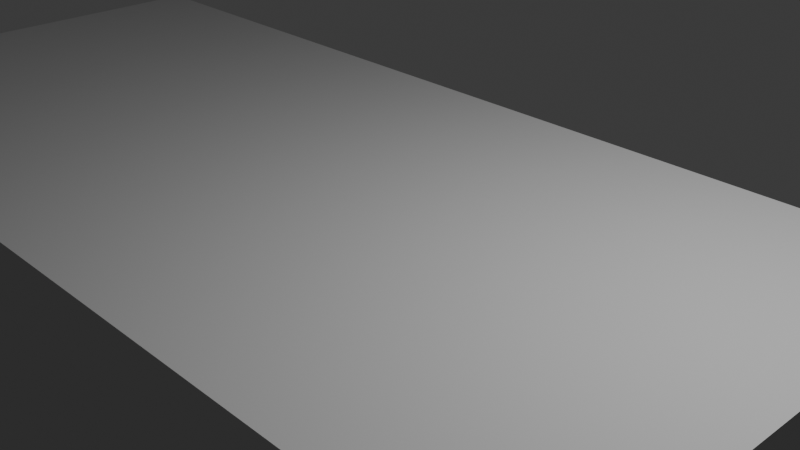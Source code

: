 # Source: BathTest.blend  (saved by Blender 4.3.34; exported with 4.5.12 LTS)
import bpy
from mathutils import Matrix  # noqa: F401  (used for matrix-valued properties, if any)

bpy.ops.wm.read_factory_settings(use_empty=True)
scene = bpy.context.scene
scene.name = 'Scene'

# ---- collections
col_collection = bpy.data.collections.new('Collection'); scene.collection.children.link(col_collection)

# ---- materials (node trees are filled in below, after node groups)
mat_steel___satin_001 = bpy.data.materials.new('Steel_-_Satin.001')
mat_steel___satin_001.diffuse_color = (0.6275, 0.6275, 0.6275, 1.0)
mat_steel___satin_001.roughness = 1.0

# ---- material node trees
mat_steel___satin_001.use_nodes = True; mat_steel___satin_001.node_tree.nodes.clear()
_N = mat_steel___satin_001.node_tree.nodes; _L = mat_steel___satin_001.node_tree.links
n0 = _N.new('ShaderNodeBsdfPrincipled'); n0.name = 'Principled BSDF'; n0.location = (0, 300)
n0.inputs[0].default_value = (0.6275, 0.6275, 0.6275, 1.0)
n0.inputs[2].default_value = 1.0
n0.inputs[13].default_value = 0.0
n1 = _N.new('ShaderNodeOutputMaterial'); n1.name = 'Material Output'; n1.location = (280, 300)
_L.new(n0.outputs[0], n1.inputs[0])
n1.is_active_output = True

# ---- world
world_world = bpy.data.worlds.new('World'); scene.world = world_world
world_world.use_nodes = True; world_world.node_tree.nodes.clear()
_N = world_world.node_tree.nodes; _L = world_world.node_tree.links
n0 = _N.new('ShaderNodeOutputWorld'); n0.name = 'World Output'; n0.location = (300, 300)
n1 = _N.new('ShaderNodeBackground'); n1.name = 'Background'; n1.location = (10, 300)
n1.inputs[0].default_value = (0.05088, 0.05088, 0.05088, 1.0)
_L.new(n1.outputs[0], n0.inputs[0])
n0.is_active_output = True
world_world.color = (0.05088, 0.05088, 0.05088)
world_world.sun_shadow_jitter_overblur = 0.0

# ---- cameras
cam_camera = bpy.data.cameras.new('Camera')
cam_camera.clip_end = 100.0
cam_camera.ortho_scale = 7.314

# ---- lights
light_light = bpy.data.lights.new('Light', 'POINT')
light_light.energy = 1000.0
light_light.shadow_soft_size = 0.1

# ---- meshes
me_sphere = bpy.data.meshes.new('Sphere')
me_sphere.from_pydata([(7.891, 7.626, 8.467), (8.178, 7.912, 8.196), (8.369, 8.104, 7.791), (8.437, 8.171, 7.313), (8.369, 8.104, 6.834), (8.178, 7.912, 6.429), (7.891, 7.626, 6.158), (8.031, 7.287, 8.467), (8.437, 7.287, 8.196), (8.708, 7.287, 7.791), (8.803, 7.287, 7.313), (8.708, 7.287, 6.834), (8.437, 7.287, 6.429), (8.031, 7.287, 6.158), (7.891, 6.949, 8.467), (8.178, 6.662, 8.196), (8.369, 6.471, 7.791), (8.437, 6.404, 7.313), (8.369, 6.471, 6.834), (8.178, 6.662, 6.429), (7.891, 6.949, 6.158), (7.553, 6.809, 8.467), (7.553, 6.404, 8.196), (7.553, 6.133, 7.791), (7.553, 6.037, 7.313), (7.553, 6.133, 6.834), (7.553, 6.404, 6.429), (7.553, 6.809, 6.158), (7.215, 6.949, 8.467), (6.928, 6.662, 8.196), (6.736, 6.471, 7.791), (6.669, 6.404, 7.313), (6.736, 6.471, 6.834), (6.928, 6.662, 6.429), (7.215, 6.949, 6.158), (7.074, 7.287, 8.467), (6.669, 7.287, 8.196), (6.398, 7.287, 7.791), (6.303, 7.287, 7.313), (6.398, 7.287, 6.834), (6.669, 7.287, 6.429), (7.074, 7.287, 6.158), (7.215, 7.626, 8.467), (6.928, 7.912, 8.196), (6.736, 8.104, 7.791), (6.669, 8.171, 7.313), (6.736, 8.104, 6.834), (6.928, 7.912, 6.429), (7.215, 7.626, 6.158), (7.553, 7.287, 6.063), (7.553, 7.287, 8.563), (7.553, 7.766, 8.467), (7.553, 8.171, 8.196), (7.553, 8.442, 7.791), (7.553, 8.537, 7.313), (7.553, 8.442, 6.834), (7.553, 8.171, 6.429), (7.553, 7.766, 6.158)], [], [(51, 50, 0), (49, 57, 6), (56, 55, 4, 5), (54, 53, 2, 3), (52, 51, 0, 1), (57, 56, 5, 6), (55, 54, 3, 4), (53, 52, 1, 2), (3, 2, 9, 10), (1, 0, 7, 8), (6, 5, 12, 13), (4, 3, 10, 11), (2, 1, 8, 9), (0, 50, 7), (49, 6, 13), (5, 4, 11, 12), (13, 12, 19, 20), (11, 10, 17, 18), (9, 8, 15, 16), (7, 50, 14), (49, 13, 20), (12, 11, 18, 19), (10, 9, 16, 17), (8, 7, 14, 15), (16, 15, 22, 23), (14, 50, 21), (49, 20, 27), (19, 18, 25, 26), (17, 16, 23, 24), (15, 14, 21, 22), (20, 19, 26, 27), (18, 17, 24, 25), (49, 27, 34), (26, 25, 32, 33), (24, 23, 30, 31), (22, 21, 28, 29), (27, 26, 33, 34), (25, 24, 31, 32), (23, 22, 29, 30), (21, 50, 28), (29, 28, 35, 36), (34, 33, 40, 41), (32, 31, 38, 39), (30, 29, 36, 37), (28, 50, 35), (49, 34, 41), (33, 32, 39, 40), (31, 30, 37, 38), (41, 40, 47, 48), (39, 38, 45, 46), (37, 36, 43, 44), (35, 50, 42), (49, 41, 48), (40, 39, 46, 47), (38, 37, 44, 45), (36, 35, 42, 43), (42, 50, 51), (49, 48, 57), (47, 46, 55, 56), (45, 44, 53, 54), (43, 42, 51, 52), (48, 47, 56, 57), (46, 45, 54, 55), (44, 43, 52, 53)])
_uv = me_sphere.uv_layers.new(name='UVMap')
_uv.uv.foreach_set('vector', [0.75, 0.875, 0.6875, 1.0, 0.625, 0.875, 0.6875, 5.96e-08, 0.75, 0.125, 0.625, 0.125, 0.75, 0.25, 0.75, 0.375, 0.625, 0.375, 0.625, 0.25, 0.75, 0.5, 0.75, 0.625, 0.625, 0.625, 0.625, 0.5, 0.75, 0.75, 0.75, 0.875, 0.625, 0.875, 0.625, 0.75, 0.75, 0.125, 0.75, 0.25, 0.625, 0.25, 0.625, 0.125, 0.75, 0.375, 0.75, 0.5, 0.625, 0.5, 0.625, 0.375, 0.75, 0.625, 0.75, 0.75, 0.625, 0.75, 0.625, 0.625, 0.625, 0.5, 0.625, 0.625, 0.5, 0.625, 0.5, 0.5, 0.625, 0.75, 0.625, 0.875, 0.5, 0.875, 0.5, 0.75, 0.625, 0.125, 0.625, 0.25, 0.5, 0.25, 0.5, 0.125, 0.625, 0.375, 0.625, 0.5, 0.5, 0.5, 0.5, 0.375, 0.625, 0.625, 0.625, 0.75, 0.5, 0.75, 0.5, 0.625, 0.625, 0.875, 0.5625, 1.0, 0.5, 0.875, 0.5625, 5.96e-08, 0.625, 0.125, 0.5, 0.125, 0.625, 0.25, 0.625, 0.375, 0.5, 0.375, 0.5, 0.25, 0.5, 0.125, 0.5, 0.25, 0.375, 0.25, 0.375, 0.125, 0.5, 0.375, 0.5, 0.5, 0.375, 0.5, 0.375, 0.375, 0.5, 0.625, 0.5, 0.75, 0.375, 0.75, 0.375, 0.625, 0.5, 0.875, 0.4375, 1.0, 0.375, 0.875, 0.4375, 5.96e-08, 0.5, 0.125, 0.375, 0.125, 0.5, 0.25, 0.5, 0.375, 0.375, 0.375, 0.375, 0.25, 0.5, 0.5, 0.5, 0.625, 0.375, 0.625, 0.375, 0.5, 0.5, 0.75, 0.5, 0.875, 0.375, 0.875, 0.375, 0.75, 0.375, 0.625, 0.375, 0.75, 0.25, 0.75, 0.25, 0.625, 0.375, 0.875, 0.3125, 1.0, 0.25, 0.875, 0.3125, 5.96e-08, 0.375, 0.125, 0.25, 0.125, 0.375, 0.25, 0.375, 0.375, 0.25, 0.375, 0.25, 0.25, 0.375, 0.5, 0.375, 0.625, 0.25, 0.625, 0.25, 0.5, 0.375, 0.75, 0.375, 0.875, 0.25, 0.875, 0.25, 0.75, 0.375, 0.125, 0.375, 0.25, 0.25, 0.25, 0.25, 0.125, 0.375, 0.375, 0.375, 0.5, 0.25, 0.5, 0.25, 0.375, 0.1875, 5.96e-08, 0.25, 0.125, 0.125, 0.125, 0.25, 0.25, 0.25, 0.375, 0.125, 0.375, 0.125, 0.25, 0.25, 0.5, 0.25, 0.625, 0.125, 0.625, 0.125, 0.5, 0.25, 0.75, 0.25, 0.875, 0.125, 0.875, 0.125, 0.75, 0.25, 0.125, 0.25, 0.25, 0.125, 0.25, 0.125, 0.125, 0.25, 0.375, 0.25, 0.5, 0.125, 0.5, 0.125, 0.375, 0.25, 0.625, 0.25, 0.75, 0.125, 0.75, 0.125, 0.625, 0.25, 0.875, 0.1875, 1.0, 0.125, 0.875, 0.125, 0.75, 0.125, 0.875, 0.0, 0.875, 0.0, 0.75, 0.125, 0.125, 0.125, 0.25, 0.0, 0.25, 0.0, 0.125, 0.125, 0.375, 0.125, 0.5, 0.0, 0.5, 0.0, 0.375, 0.125, 0.625, 0.125, 0.75, 0.0, 0.75, 0.0, 0.625, 0.125, 0.875, 0.0625, 1.0, 0.0, 0.875, 0.0625, 5.96e-08, 0.125, 0.125, 0.0, 0.125, 0.125, 0.25, 0.125, 0.375, 0.0, 0.375, 0.0, 0.25, 0.125, 0.5, 0.125, 0.625, 0.0, 0.625, 0.0, 0.5, 1.0, 0.125, 1.0, 0.25, 0.875, 0.25, 0.875, 0.125, 1.0, 0.375, 1.0, 0.5, 0.875, 0.5, 0.875, 0.375, 1.0, 0.625, 1.0, 0.75, 0.875, 0.75, 0.875, 0.625, 1.0, 0.875, 0.9375, 1.0, 0.875, 0.875, 0.9375, 5.96e-08, 1.0, 0.125, 0.875, 0.125, 1.0, 0.25, 1.0, 0.375, 0.875, 0.375, 0.875, 0.25, 1.0, 0.5, 1.0, 0.625, 0.875, 0.625, 0.875, 0.5, 1.0, 0.75, 1.0, 0.875, 0.875, 0.875, 0.875, 0.75, 0.875, 0.875, 0.8125, 1.0, 0.75, 0.875, 0.8125, 5.96e-08, 0.875, 0.125, 0.75, 0.125, 0.875, 0.25, 0.875, 0.375, 0.75, 0.375, 0.75, 0.25, 0.875, 0.5, 0.875, 0.625, 0.75, 0.625, 0.75, 0.5, 0.875, 0.75, 0.875, 0.875, 0.75, 0.875, 0.75, 0.75, 0.875, 0.125, 0.875, 0.25, 0.75, 0.25, 0.75, 0.125, 0.875, 0.375, 0.875, 0.5, 0.75, 0.5, 0.75, 0.375, 0.875, 0.625, 0.875, 0.75, 0.75, 0.75, 0.75, 0.625])
me_sphere.update()
me_barthfuhb = bpy.data.meshes.new('barthfuhb')
me_barthfuhb.from_pydata([(-8.763, -3.048, 0.127), (-2.223, -3.048, 0.127), (4.318, -3.048, 0.127), (4.318, 3.048, 0.127), (-2.223, 3.048, 0.127), (-8.763, 3.048, 0.127), (4.318, 3.048, 5.08), (-2.223, 3.048, 5.08), (-8.763, 3.048, 5.08), (4.318, -3.048, 5.08), (-8.763, -3.048, 5.08), (-2.223, -3.048, 5.08), (-8.89, -3.175, 0.0), (-2.223, -3.175, 0.0), (4.445, -3.175, 0.0), (4.445, -3.175, 5.08), (-2.223, -3.175, 5.08), (-8.89, -3.175, 5.08), (-8.89, 3.175, 0.0), (-8.89, 3.175, 5.08), (4.445, 3.175, 0.0), (-2.223, 3.175, 0.0), (-2.223, 3.175, 5.08), (4.445, 3.175, 5.08), (2.184, -0.2286, 7.722), (4.331, -0.2286, 7.722), (4.331, -0.2286, 7.62), (2.286, -0.2286, 7.62), (2.286, -0.2286, 7.595), (2.184, -0.2286, 7.595), (2.286, 0.2286, 7.595), (2.286, 0.2286, 7.62), (2.184, 0.2286, 7.722), (2.184, 0.2286, 7.595), (4.331, 0.2286, 7.722), (4.331, 0.2286, 7.62), (4.331, 0.2413, 7.722), (4.432, 0.2413, 7.722), (4.432, -0.2413, 7.722), (4.331, -0.2413, 7.722), (2.159, -0.254, 7.595), (2.159, -0.254, 7.747), (2.159, 0.254, 7.747), (2.159, 0.254, 7.595), (4.318, -0.254, 7.595), (4.318, -0.254, 5.08), (4.445, -0.254, 5.08), (4.445, -0.254, 7.747), (4.318, 0.254, 7.595), (4.331, -0.2413, 5.08), (4.331, 0.2413, 5.08), (4.445, 0.254, 7.747), (4.432, 0.2413, 5.08), (4.432, -0.2413, 5.08), (4.445, 0.254, 5.08), (4.318, 0.254, 5.08)], [], [(0, 1, 5), (5, 1, 4), (4, 1, 3), (3, 1, 2), (5, 4, 8), (8, 4, 7), (7, 4, 3), (7, 3, 6), (2, 9, 3), (3, 9, 6), (2, 1, 9), (9, 1, 11), (11, 1, 0), (11, 0, 10), (0, 5, 10), (10, 5, 8), (12, 13, 17), (17, 13, 16), (16, 13, 14), (16, 14, 15), (18, 12, 19), (19, 12, 17), (20, 21, 23), (23, 21, 22), (22, 21, 18), (22, 18, 19), (14, 20, 15), (15, 20, 23), (11, 16, 9), (9, 16, 15), (9, 15, 6), (6, 15, 23), (6, 23, 22), (11, 10, 16), (16, 10, 17), (17, 10, 8), (17, 8, 19), (19, 8, 22), (22, 8, 7), (22, 7, 6), (14, 13, 20), (20, 13, 21), (21, 13, 12), (21, 12, 18), (29, 24, 27), (27, 24, 25), (27, 25, 26), (27, 28, 29), (30, 28, 31), (31, 28, 27), (32, 24, 33), (33, 24, 29), (35, 34, 31), (31, 34, 32), (31, 32, 33), (33, 30, 31), (32, 34, 24), (24, 34, 25), (25, 34, 38), (25, 38, 39), (36, 37, 34), (34, 37, 38), (40, 41, 43), (43, 41, 42), (40, 44, 41), (41, 44, 47), (47, 44, 46), (46, 44, 45), (30, 44, 28), (28, 44, 40), (28, 40, 29), (29, 40, 43), (29, 43, 33), (33, 43, 30), (30, 43, 48), (30, 48, 44), (31, 27, 35), (35, 27, 26), (34, 35, 36), (36, 35, 50), (50, 35, 26), (50, 26, 49), (49, 26, 39), (39, 26, 25), (47, 51, 41), (41, 51, 42), (38, 37, 53), (53, 37, 52), (39, 38, 49), (49, 38, 53), (37, 36, 52), (52, 36, 50), (46, 54, 47), (47, 54, 51), (44, 48, 45), (45, 48, 55), (43, 42, 48), (48, 42, 51), (48, 51, 54), (54, 55, 48), (52, 54, 53), (53, 54, 46), (53, 46, 45), (52, 50, 54), (54, 50, 55), (55, 50, 49), (55, 49, 45), (45, 49, 53)])
me_barthfuhb.polygons.foreach_set('use_smooth', [True] * 108)
_k = set([(0, 1), (0, 5), (0, 10), (1, 2), (2, 3), (2, 9), (3, 4), (3, 6), (4, 5), (5, 8), (6, 7), (6, 9), (7, 8), (8, 10), (9, 11), (10, 11), (12, 13), (12, 17), (12, 18), (13, 14), (14, 15), (14, 20), (15, 16), (15, 23), (16, 17), (17, 19), (18, 19), (18, 21), (19, 22), (20, 21), (20, 23), (22, 23), (24, 25), (24, 29), (24, 32), (25, 26), (25, 39), (26, 27), (26, 35), (27, 28), (27, 31), (28, 29), (28, 30), (29, 33), (30, 31), (30, 33), (31, 35), (32, 33), (32, 34), (34, 35), (34, 36), (36, 37), (36, 50), (37, 38), (37, 52), (38, 39), (38, 53), (39, 49), (40, 41), (40, 43), (40, 44), (41, 42), (41, 47), (42, 43), (42, 51), (43, 48), (44, 45), (44, 48), (45, 46), (45, 55), (46, 47), (46, 54), (47, 51), (48, 55), (49, 50), (49, 53), (50, 52), (51, 54), (52, 53), (54, 55)])
me_barthfuhb.attributes.new('sharp_edge', 'BOOLEAN', 'EDGE').data.foreach_set('value', [ (min(e.vertices), max(e.vertices)) in _k for e in me_barthfuhb.edges])
_uv = me_barthfuhb.uv_layers.new(name='UVMap')
_uv.uv.foreach_set('vector', [-6.541, -3.048, 0.0, -3.048, -6.541, 3.048, -6.541, 3.048, 0.0, -3.048, 0.0, 3.048, 0.0, 3.048, 0.0, -3.048, 6.541, 3.048, 6.541, 3.048, 0.0, -3.048, 6.541, -3.048, -13.21, 0.127, -6.668, 0.127, -13.21, 5.08, -13.21, 5.08, -6.668, 0.127, -6.668, 5.08, -6.668, 5.08, -6.668, 0.127, -0.127, 0.127, -6.668, 5.08, -0.127, 0.127, -0.127, 5.08, -0.127, 0.127, -0.127, 5.08, -6.223, 0.127, -6.223, 0.127, -0.127, 5.08, -6.223, 5.08, -13.21, 0.127, -6.668, 0.127, -13.21, 5.08, -13.21, 5.08, -6.668, 0.127, -6.668, 5.08, -6.668, 5.08, -6.668, 0.127, -0.127, 0.127, -6.668, 5.08, -0.127, 0.127, -0.127, 5.08, -6.223, 0.127, -0.127, 0.127, -6.223, 5.08, -6.223, 5.08, -0.127, 0.127, -0.127, 5.08, 0.0, 0.0, 6.668, 0.0, 0.0, 5.08, 0.0, 5.08, 6.668, 0.0, 6.668, 5.08, 6.668, 5.08, 6.668, 0.0, 13.34, 0.0, 6.668, 5.08, 13.34, 0.0, 13.34, 5.08, 0.0, 0.0, 6.35, 0.0, 0.0, 5.08, 0.0, 5.08, 6.35, 0.0, 6.35, 5.08, 0.0, 0.0, 6.668, 0.0, 0.0, 5.08, 0.0, 5.08, 6.668, 0.0, 6.668, 5.08, 6.668, 5.08, 6.668, 0.0, 13.34, 0.0, 6.668, 5.08, 13.34, 0.0, 13.34, 5.08, 0.0, 0.0, 6.35, 0.0, 0.0, 5.08, 0.0, 5.08, 6.35, 0.0, 6.35, 5.08, 0.0, -3.048, 0.0, -3.175, 6.541, -3.048, 6.541, -3.048, 0.0, -3.175, 6.668, -3.175, 6.541, -3.048, 6.668, -3.175, 6.541, 3.048, 6.541, 3.048, 6.668, -3.175, 6.668, 3.175, 6.541, 3.048, 6.668, 3.175, 0.0, 3.175, 0.0, -3.048, -6.541, -3.048, 0.0, -3.175, 0.0, -3.175, -6.541, -3.048, -6.668, -3.175, -6.668, -3.175, -6.541, -3.048, -6.541, 3.048, -6.668, -3.175, -6.541, 3.048, -6.668, 3.175, -6.668, 3.175, -6.541, 3.048, 0.0, 3.175, 0.0, 3.175, -6.541, 3.048, 0.0, 3.048, 0.0, 3.175, 0.0, 3.048, 6.541, 3.048, -6.668, -3.175, 0.0, -3.175, -6.668, 3.175, -6.668, 3.175, 0.0, -3.175, 0.0, 3.175, 0.0, 3.175, 0.0, -3.175, 6.668, -3.175, 0.0, 3.175, 6.668, -3.175, 6.668, 3.175, 0.0, 0.0, 0.0, 0.127, -0.1016, 0.0254, -0.1016, 0.0254, 0.0, 0.127, -2.146, 0.127, -0.1016, 0.0254, -2.146, 0.127, -2.146, 0.0254, -0.1016, 0.0254, -0.1016, 0.0, 0.0, 0.0, -0.4572, 0.0, 0.0, 0.0, -0.4572, 0.0254, -0.4572, 0.0254, 0.0, 0.0, 0.0, 0.0254, 0.0, 0.127, -0.4572, 0.127, 0.0, 0.0, 0.0, 0.0, -0.4572, 0.127, -0.4572, 0.0, 2.045, 0.0254, 2.045, 0.127, 0.0, 0.0254, 0.0, 0.0254, 2.045, 0.127, -0.1016, 0.127, 0.0, 0.0254, -0.1016, 0.127, -0.1016, 0.0, -0.1016, 0.0, 0.0, 0.0, 0.0, 0.0254, 2.191, 0.2286, 0.04445, 0.2286, 2.191, -0.2286, 2.191, -0.2286, 0.04445, 0.2286, 0.04445, -0.2286, 0.04445, -0.2286, 0.04445, 0.2286, -0.05715, -0.2413, 0.04445, -0.2286, -0.05715, -0.2413, 0.04445, -0.2413, 0.04445, 0.2413, -0.05715, 0.2413, 0.04445, 0.2286, 0.04445, 0.2286, -0.05715, 0.2413, -0.05715, -0.2413, -0.0762, -0.254, 0.0762, -0.254, -0.0762, 0.254, -0.0762, 0.254, 0.0762, -0.254, 0.0762, 0.254, -2.159, 2.515, 0.0, 2.515, -2.159, 2.667, -2.159, 2.667, 0.0, 2.515, 0.127, 2.667, 0.127, 2.667, 0.0, 2.515, 0.127, 0.0, 0.127, 0.0, 0.0, 2.515, 0.0, 0.0, 0.0254, 2.032, 0.508, 0.0, 0.4826, 2.032, 0.4826, 2.032, 0.508, 0.0, 0.508, 2.159, 0.4826, 2.032, 0.508, 2.159, 0.4826, 2.134, 0.4826, 2.134, 0.508, 2.159, 0.0, 2.159, 0.4826, 2.134, 0.0, 2.159, 0.0254, 2.134, 0.0254, 2.134, 0.0, 2.159, 0.0254, 2.032, 0.0254, 2.032, 0.0, 2.159, 0.0, 0.0, 0.0254, 2.032, 0.0, 0.0, 0.508, 0.0, -0.4572, -2.032, 0.0, -2.032, -0.4572, 0.0127, -0.4572, 0.0127, 0.0, -2.032, 0.0, 0.0127, -0.0254, 2.642, -0.0254, 2.54, -0.0127, 2.642, -0.0127, 2.642, -0.0254, 2.54, -0.0127, 0.0, -0.0127, 0.0, -0.0254, 2.54, -0.4826, 2.54, -0.0127, 0.0, -0.4826, 2.54, -0.4953, 0.0, -0.4953, 0.0, -0.4826, 2.54, -0.4953, 2.642, -0.4953, 2.642, -0.4826, 2.54, -0.4826, 2.642, 0.0635, -0.254, 0.0635, 0.254, -2.223, -0.254, -2.223, -0.254, 0.0635, 0.254, -2.223, 0.254, -0.0127, 2.642, -0.4953, 2.642, -0.0127, 0.0, -0.0127, 0.0, -0.4953, 2.642, -0.4953, 0.0, -0.0127, 2.642, -0.1143, 2.642, -0.0127, 0.0, -0.0127, 0.0, -0.1143, 2.642, -0.1143, 0.0, -0.0127, 2.642, -0.1143, 2.642, -0.0127, 0.0, -0.0127, 0.0, -0.1143, 2.642, -0.1143, 0.0, 0.0, 0.0, 0.508, 0.0, 0.0, 2.667, 0.0, 2.667, 0.508, 0.0, 0.508, 2.667, 0.508, 2.515, 0.0, 2.515, 0.508, 0.0, 0.508, 0.0, 0.0, 2.515, 0.0, 0.0, 2.286, 2.515, 2.286, 2.667, 0.127, 2.515, 0.127, 2.515, 2.286, 2.667, 0.0, 2.667, 0.127, 2.515, 0.0, 2.667, 0.0, 0.0, 0.0, 0.0, 0.127, 0.0, 0.127, 2.515, 0.0508, -0.2413, 0.0635, -0.254, 0.0508, 0.2413, 0.0508, 0.2413, 0.0635, -0.254, 0.0635, 0.254, 0.0508, 0.2413, 0.0635, 0.254, -0.0635, 0.254, 0.0508, -0.2413, -0.0508, -0.2413, 0.0635, -0.254, 0.0635, -0.254, -0.0508, -0.2413, -0.0635, -0.254, -0.0635, -0.254, -0.0508, -0.2413, -0.0508, 0.2413, -0.0635, -0.254, -0.0508, 0.2413, -0.0635, 0.254, -0.0635, 0.254, -0.0508, 0.2413, 0.0508, 0.2413])
me_barthfuhb.materials.append(mat_steel___satin_001)
me_barthfuhb.update()
me_barthfuhb.normals_split_custom_set([tuple(v) for v in zip(*[iter([0.0, 0.0, 1.0, 0.0, 0.0, 1.0, 0.0, 0.0, 1.0, 0.0, 0.0, 1.0, 0.0, 0.0, 1.0, 0.0, 0.0, 1.0, 0.0, 0.0, 1.0, 0.0, 0.0, 1.0, 0.0, 0.0, 1.0, 0.0, 0.0, 1.0, 0.0, 0.0, 1.0, 0.0, 0.0, 1.0, 0.0, -1.0, 0.0, 0.0, -1.0, 0.0, 0.0, -1.0, 0.0, 0.0, -1.0, 0.0, 0.0, -1.0, 0.0, 0.0, -1.0, 0.0, 0.0, -1.0, 0.0, 0.0, -1.0, 0.0, 0.0, -1.0, 0.0, 0.0, -1.0, 0.0, 0.0, -1.0, 0.0, 0.0, -1.0, 0.0, -1.0, 0.0, 0.0, -1.0, 0.0, 0.0, -1.0, 0.0, 0.0, -1.0, 0.0, 0.0, -1.0, 0.0, 0.0, -1.0, 0.0, 0.0, 0.0, 1.0, 0.0, 0.0, 1.0, 0.0, 0.0, 1.0, 0.0, 0.0, 1.0, 0.0, 0.0, 1.0, 0.0, 0.0, 1.0, 0.0, 0.0, 1.0, 0.0, 0.0, 1.0, 0.0, 0.0, 1.0, 0.0, 0.0, 1.0, 0.0, 0.0, 1.0, 0.0, 0.0, 1.0, 0.0, 1.0, 0.0, 0.0, 1.0, 0.0, 0.0, 1.0, 0.0, 0.0, 1.0, 0.0, 0.0, 1.0, 0.0, 0.0, 1.0, 0.0, 0.0, 0.0, -1.0, 0.0, 0.0, -1.0, 0.0, 0.0, -1.0, 0.0, 0.0, -1.0, 0.0, 0.0, -1.0, 0.0, 0.0, -1.0, 0.0, 0.0, -1.0, 0.0, 0.0, -1.0, 0.0, 0.0, -1.0, 0.0, 0.0, -1.0, 0.0, 0.0, -1.0, 0.0, 0.0, -1.0, 0.0, -1.0, 0.0, 0.0, -1.0, 0.0, 0.0, -1.0, 0.0, 0.0, -1.0, 0.0, 0.0, -1.0, 0.0, 0.0, -1.0, 0.0, 0.0, 0.0, 1.0, 0.0, 0.0, 1.0, 0.0, 0.0, 1.0, 0.0, 0.0, 1.0, 0.0, 0.0, 1.0, 0.0, 0.0, 1.0, 0.0, 0.0, 1.0, 0.0, 0.0, 1.0, 0.0, 0.0, 1.0, 0.0, 0.0, 1.0, 0.0, 0.0, 1.0, 0.0, 0.0, 1.0, 0.0, 1.0, 0.0, 0.0, 1.0, 0.0, 0.0, 1.0, 0.0, 0.0, 1.0, 0.0, 0.0, 1.0, 0.0, 0.0, 1.0, 0.0, 0.0, 0.0, 0.0, 1.0, 0.0, 0.0, 1.0, -2.464e-06, 0.0, 1.0, -2.464e-06, 0.0, 1.0, 0.0, 0.0, 1.0, -2.4e-06, 0.0, 1.0, -2.464e-06, 0.0, 1.0, -2.4e-06, 0.0, 1.0, -2.133e-08, 0.0, 1.0, -2.133e-08, 0.0, 1.0, -2.4e-06, 0.0, 1.0, 0.0, 0.0, 1.0, -2.133e-08, 0.0, 1.0, 0.0, 0.0, 1.0, 0.0, 0.0, 1.0, 0.0, 0.0, 1.0, 2.464e-06, 0.0, 1.0, 0.0, 0.0, 1.0, 0.0, 0.0, 1.0, 2.464e-06, 0.0, 1.0, 2.384e-06, 0.0, 1.0, 2.384e-06, 0.0, 1.0, 2.464e-06, 0.0, 1.0, -5.648e-07, 0.0, 1.0, 2.384e-06, 0.0, 1.0, -5.648e-07, 0.0, 1.0, -5.913e-07, 0.0, 1.0, -5.913e-07, 0.0, 1.0, -5.648e-07, 0.0, 1.0, 0.0, 0.0, 1.0, 0.0, 0.0, 1.0, -5.648e-07, 0.0, 1.0, 0.0, 0.0, 1.0, 0.0, 0.0, 1.0, 0.0, 0.0, 1.0, -2.133e-08, 0.0, 1.0, 0.0, 0.0, -1.0, 0.0, 0.0, -1.0, 0.0, 0.0, -1.0, 0.0, 0.0, -1.0, 0.0, 0.0, -1.0, 0.0, 0.0, -1.0, 0.0, 0.0, -1.0, 0.0, 0.0, -1.0, 0.0, 0.0, -1.0, 0.0, 0.0, -1.0, 0.0, 0.0, -1.0, 0.0, 0.0, -1.0, 0.0, 1.0, 0.0, 0.0, 1.0, -1.367e-07, 0.0, 1.0, -1.338e-07, 0.0, 1.0, -1.338e-07, 0.0, 1.0, -1.367e-07, 0.0, 1.0, -8.637e-09, 0.0, 1.0, -1.338e-07, 0.0, 1.0, -8.637e-09, 0.0, 1.0, 0.0, 0.0, 1.0, -1.338e-07, 0.0, 1.0, 0.0, 0.0, 1.0, 0.0, -1.0, 0.0, 0.0, -1.0, 0.0, 0.0, -1.0, 0.0, 0.0, -1.0, 0.0, 0.0, -1.0, 0.0, 0.0, -1.0, 0.0, 0.0, 1.0, 0.0, 0.0, 1.0, 0.0, 0.0, 1.0, 0.0, 0.0, 1.0, 0.0, 0.0, 1.0, 0.0, 0.0, 1.0, 0.0, 0.0, 0.0, -1.0, 0.0, 0.0, -1.0, -8.637e-09, 0.0, -1.0, -1.338e-07, 0.0, -1.0, -1.338e-07, 0.0, -1.0, -8.637e-09, 0.0, -1.0, -1.367e-07, 0.0, -1.0, -1.338e-07, 0.0, -1.0, -1.367e-07, 0.0, -1.0, 0.0, 0.0, -1.0, 0.0, 0.0, -1.0, 0.0, 0.0, -1.0, -1.338e-07, 0.0, 0.0, -1.0, -2.595e-06, 0.0, -1.0, 0.0, 0.0, -1.0, 0.0, 0.0, -1.0, -2.595e-06, 0.0, -1.0, 3.693e-06, 0.0, -1.0, 3.693e-06, 0.0, -1.0, -2.595e-06, 0.0, -1.0, 6.743e-06, 0.0, -1.0, 3.693e-06, 0.0, -1.0, 6.743e-06, 0.0, -1.0, 0.0, 0.0, -1.0, 0.0, 0.0, -1.0, -8.955e-06, 0.0, -1.0, -2.595e-06, 0.0, -1.0, -2.595e-06, 0.0, -1.0, -8.955e-06, 0.0, -1.0, 6.743e-06, 0.0, -1.0, -1.0, 0.0, 0.0, -1.0, 0.0, 0.0, -1.0, 0.0, 0.0, -1.0, 0.0, 0.0, -1.0, 0.0, 0.0, -1.0, 0.0, 0.0, 0.0, -1.0, 0.0, 0.0, -1.0, -1.992e-08, 0.0, -1.0, -1.918e-09, 0.0, -1.0, -1.918e-09, 0.0, -1.0, -1.992e-08, 0.0, -1.0, -2.385e-08, 0.0, -1.0, -2.385e-08, 0.0, -1.0, -1.992e-08, 0.0, -1.0, 0.0, 0.0, -1.0, 0.0, 0.0, -1.0, -1.992e-08, 0.0, -1.0, 0.0, -8.195e-08, 0.0, -1.0, -4.055e-08, 0.0, -1.0, -9.7e-08, 0.0, -1.0, -9.7e-08, 0.0, -1.0, -4.055e-08, 0.0, -1.0, 0.0, 0.0, -1.0, -9.7e-08, 0.0, -1.0, 0.0, 0.0, -1.0, 2.577e-07, 0.0, -1.0, 2.577e-07, 0.0, -1.0, 0.0, 0.0, -1.0, 1.078e-05, 0.0, -1.0, 2.577e-07, 0.0, -1.0, 1.078e-05, 0.0, -1.0, 1.155e-05, 0.0, -1.0, 1.155e-05, 0.0, -1.0, 1.078e-05, 0.0, -1.0, -8.195e-08, 0.0, -1.0, -8.195e-08, 0.0, -1.0, 1.078e-05, 0.0, -1.0, 0.0, 0.0, -1.0, -8.195e-08, 0.0, -1.0, 0.0, 0.0, -1.0, -4.055e-08, 0.0, -1.0, 0.0, 0.0, 1.0, 0.0, 0.0, 1.0, 0.0, 0.0, 1.0, 0.0, 0.0, 1.0, 0.0, 0.0, 1.0, 0.0, 0.0, 1.0, 1.0, 0.0, 0.0, 1.0, 0.0, 0.0, 1.0, 0.0, 0.0, 1.0, 0.0, 0.0, 1.0, 0.0, 0.0, 1.0, 0.0, 0.0, 1.0, 0.0, 0.0, 1.0, 0.0, 0.0, 1.0, -1.022e-05, 0.0, 1.0, 0.0, 0.0, 1.0, -1.022e-05, 0.0, 1.0, -5.08e-08, 0.0, 1.0, -5.08e-08, 0.0, 1.0, -1.022e-05, 0.0, 1.0, -1.266e-06, 0.0, 1.0, -1.266e-06, 0.0, 1.0, -1.022e-05, 0.0, 1.0, 0.0, 0.0, 0.0, 0.0, 1.0, 0.0, 0.0, 1.0, 0.0, 0.0, 1.0, 0.0, 0.0, 1.0, 0.0, 0.0, 1.0, 0.0, 0.0, 1.0, -1.0, 0.0, 0.0, -1.0, 0.0, 0.0, -1.0, 0.0, 0.0, -1.0, 0.0, 0.0, -1.0, 0.0, 0.0, -1.0, 0.0, 0.0, 0.0, 1.0, 0.0, 0.0, 1.0, 0.0, 0.0, 1.0, 0.0, 0.0, 1.0, 0.0, 0.0, 1.0, 0.0, 0.0, 1.0, 0.0, 0.0, -1.0, 0.0, 0.0, -1.0, 0.0, 0.0, -1.0, 0.0, 0.0, -1.0, 0.0, 0.0, -1.0, 0.0, 0.0, -1.0, 0.0, 1.0, 0.0, 0.0, 1.0, 0.0, 0.0, 1.0, 0.0, 0.0, 1.0, 0.0, 0.0, 1.0, 0.0, 0.0, 1.0, 0.0, 0.0, -1.0, 0.0, 0.0, -1.0, 0.0, 0.0, -1.0, 0.0, 0.0, -1.0, 0.0, 0.0, -1.0, 0.0, 0.0, -1.0, 0.0, 0.0, 0.0, 1.0, 0.0, 0.0, 1.0, 0.0, 0.0, 1.0, 0.0, 0.0, 1.0, 0.0, 0.0, 1.0, 0.0, 0.0, 1.0, 0.0, 0.0, 1.0, 0.0, 0.0, 1.0, 0.0, 0.0, 1.0, 0.0, 0.0, 1.0, 0.0, 0.0, 1.0, 0.0, 0.0, 1.0, 0.0, 0.0, 0.0, -1.0, 0.0, 0.0, -1.0, 0.0, 0.0, -1.0, 0.0, 0.0, -1.0, 0.0, 0.0, -1.0, 0.0, 0.0, -1.0, 0.0, 0.0, -1.0, 0.0, 0.0, -1.0, -5.774e-06, 0.0, -1.0, 0.0, 0.0, -1.0, 0.0, 0.0, -1.0, 0.0, 0.0, -1.0, 0.0, 0.0, -1.0, 0.0, 0.0, -1.0, -1.884e-07, 0.0, -1.0, -1.884e-07, 0.0, -1.0, 0.0, 0.0, -1.0, -5.711e-06, 0.0, -1.0, -1.884e-07, 0.0, -1.0, -5.711e-06, 0.0, -1.0, -5.774e-06, 0.0, -1.0, -5.774e-06, 0.0, -1.0, -5.711e-06, 0.0, -1.0, 0.0, 0.0, -1.0])] * 3)])
me_cube_003 = bpy.data.meshes.new('Cube.003')
me_cube_003.from_pydata([(3.728, 1.939, 2.915), (3.728, 1.939, 3.185), (3.728, 2.186, 2.915), (3.728, 2.186, 3.185), (3.803, 1.939, 2.915), (3.803, 1.939, 3.185), (3.803, 2.186, 2.915), (3.803, 2.186, 3.185)], [], [(0, 1, 3, 2), (2, 3, 7, 6), (6, 7, 5, 4), (4, 5, 1, 0), (2, 6, 4, 0), (7, 3, 1, 5)])
_uv = me_cube_003.uv_layers.new(name='UVMap')
_uv.uv.foreach_set('vector', [0.375, 0.0, 0.625, 0.0, 0.625, 0.25, 0.375, 0.25, 0.375, 0.25, 0.625, 0.25, 0.625, 0.5, 0.375, 0.5, 0.375, 0.5, 0.625, 0.5, 0.625, 0.75, 0.375, 0.75, 0.375, 0.75, 0.625, 0.75, 0.625, 1.0, 0.375, 1.0, 0.125, 0.5, 0.375, 0.5, 0.375, 0.75, 0.125, 0.75, 0.625, 0.5, 0.875, 0.5, 0.875, 0.75, 0.625, 0.75])
me_cube_003.update()
me_cube_004 = bpy.data.meshes.new('Cube.004')
me_cube_004.from_pydata([(-15.39, -3.736, -1.044), (-15.39, -3.736, 3.502), (-15.39, 3.736, -1.044), (-15.39, 3.736, 3.502), (1.255, -3.736, -1.044), (1.255, -3.736, 3.502), (1.255, 3.736, -1.044), (1.255, 3.736, 3.502)], [], [(0, 1, 3, 2), (2, 3, 7, 6), (6, 7, 5, 4), (4, 5, 1, 0), (2, 6, 4, 0), (7, 3, 1, 5)])
_uv = me_cube_004.uv_layers.new(name='UVMap')
_uv.uv.foreach_set('vector', [0.375, 0.0, 0.625, 0.0, 0.625, 0.25, 0.375, 0.25, 0.375, 0.25, 0.625, 0.25, 0.625, 0.5, 0.375, 0.5, 0.375, 0.5, 0.625, 0.5, 0.625, 0.75, 0.375, 0.75, 0.375, 0.75, 0.625, 0.75, 0.625, 1.0, 0.375, 1.0, 0.125, 0.5, 0.375, 0.5, 0.375, 0.75, 0.125, 0.75, 0.625, 0.5, 0.875, 0.5, 0.875, 0.75, 0.625, 0.75])
me_cube_004.update()

# ---- objects
ob_sphere = bpy.data.objects.new('Sphere', me_sphere)
ob_barthfuhb = bpy.data.objects.new('barthfuhb', me_barthfuhb)
ob_flow = bpy.data.objects.new('Flow', me_cube_003)
ob_liquid_domain = bpy.data.objects.new('Liquid Domain', me_cube_004)
ob_light = bpy.data.objects.new('Light', light_light)
ob_camera = bpy.data.objects.new('Camera', cam_camera)

# ---- transforms, parenting, visibility, modifiers, constraints
ob_sphere.location = (-11.62, -18.69, -12.55)
ob_barthfuhb.location = (0.0, 0.0, 0.0)
ob_barthfuhb.rotation_euler = (3.142, -0.0, 0.0)
_m = ob_barthfuhb.modifiers.new('Fluid', 'FLUID')
_m.fluid_type = 'EFFECTOR'
ob_flow.location = (0.6344, -2.062, -8.25)
ob_flow.display_type = 'WIRE'
_m = ob_flow.modifiers.new('Fluid', 'FLUID')
_m.fluid_type = 'FLOW'
ob_liquid_domain.location = (4.4, -9.537e-07, -6.2)
ob_liquid_domain.scale = (1.038, 1.124, 2.135)
ob_liquid_domain.display_type = 'SOLID'
_m = ob_liquid_domain.modifiers.new('Fluid', 'FLUID')
_m.fluid_type = 'DOMAIN'
ob_light.location = (4.076, 1.005, 5.904)
ob_light.rotation_euler = (0.6503, 0.05522, 1.866)
ob_light.lock_rotations_4d = False
ob_light.empty_display_type = 'ARROWS'
ob_light.color = (0.0, 0.0, 0.0, 0.0)
ob_light.lineart.crease_threshold = 0.0
ob_camera.location = (7.359, -6.926, 4.958)
ob_camera.rotation_euler = (1.109, 0.0, 0.8149)
ob_camera.lock_rotations_4d = False
ob_camera.empty_display_type = 'ARROWS'
ob_camera.color = (0.0, 0.0, 0.0, 0.0)
ob_camera.display_type = 'WIRE'
ob_camera.lineart.crease_threshold = 0.0

# ---- collection membership
scene.collection.objects.link(ob_sphere)
scene.collection.objects.link(ob_barthfuhb)
scene.collection.objects.link(ob_flow)
scene.collection.objects.link(ob_liquid_domain)
col_collection.objects.link(ob_light)
col_collection.objects.link(ob_camera)

# ---- scene / render settings (as saved in the file)
scene.camera = ob_camera
scene.frame_start = 1; scene.frame_end = 250; scene.frame_set(1)
scene.render.engine = 'BLENDER_EEVEE_NEXT'
scene.render.compositor_device = 'GPU'
bpy.context.view_layer.update()
